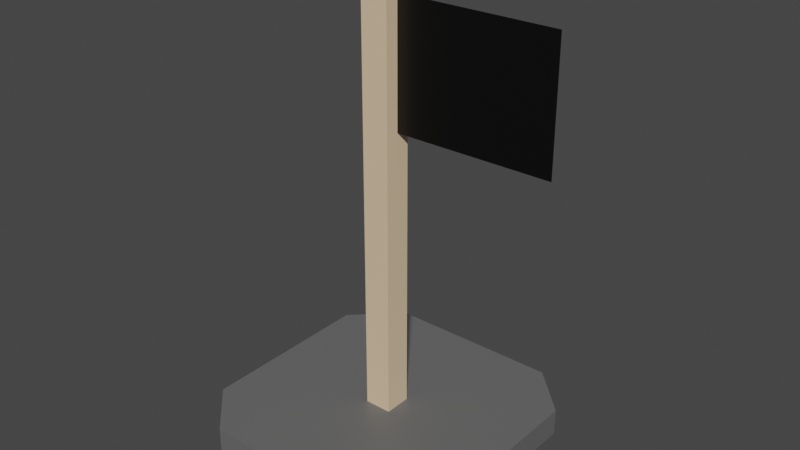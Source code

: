 # Source: Goal.blend  (saved by Blender 2.81.16; exported with 4.5.12 LTS)
import bpy
from mathutils import Matrix  # noqa: F401  (used for matrix-valued properties, if any)

bpy.ops.wm.read_factory_settings(use_empty=True)
scene = bpy.context.scene
scene.name = 'Scene'

# ---- collections
col_collection = bpy.data.collections.new('Collection'); scene.collection.children.link(col_collection)

# ---- materials (node trees are filled in below, after node groups)
mat_base = bpy.data.materials.new('Base')
mat_base.use_transparent_shadow = False
mat_stem = bpy.data.materials.new('Stem')
mat_stem.use_transparent_shadow = False
mat_flag = bpy.data.materials.new('Flag')
mat_flag.use_transparent_shadow = False

# ---- material node trees
mat_base.use_nodes = True; mat_base.node_tree.nodes.clear()
_N = mat_base.node_tree.nodes; _L = mat_base.node_tree.links
n0 = _N.new('ShaderNodeOutputMaterial'); n0.name = 'Material Output'; n0.location = (300, 300)
n1 = _N.new('ShaderNodeBsdfPrincipled'); n1.name = 'Principled BSDF'; n1.location = (10, 300)
n1.distribution = 'GGX'
n1.subsurface_method = 'BURLEY'
n1.inputs[0].default_value = (0.1374, 0.1374, 0.1374, 1.0)
n1.inputs[3].default_value = 1.45
n1.inputs[27].default_value = (0.0, 0.0, 0.0, 1.0)
n1.inputs[28].default_value = 1.0
_L.new(n1.outputs[0], n0.inputs[0])
n0.is_active_output = True
mat_stem.use_nodes = True; mat_stem.node_tree.nodes.clear()
_N = mat_stem.node_tree.nodes; _L = mat_stem.node_tree.links
n0 = _N.new('ShaderNodeOutputMaterial'); n0.name = 'Material Output'; n0.location = (300, 300)
n1 = _N.new('ShaderNodeBsdfPrincipled'); n1.name = 'Principled BSDF'; n1.location = (10, 300)
n1.distribution = 'GGX'
n1.subsurface_method = 'BURLEY'
n1.inputs[0].default_value = (0.8, 0.5849, 0.376, 1.0)
n1.inputs[3].default_value = 1.45
n1.inputs[27].default_value = (0.0, 0.0, 0.0, 1.0)
n1.inputs[28].default_value = 1.0
_L.new(n1.outputs[0], n0.inputs[0])
n0.is_active_output = True
mat_flag.use_nodes = True; mat_flag.node_tree.nodes.clear()
_N = mat_flag.node_tree.nodes; _L = mat_flag.node_tree.links
n0 = _N.new('ShaderNodeOutputMaterial'); n0.name = 'Material Output'; n0.location = (300, 300)
n1 = _N.new('ShaderNodeBsdfPrincipled'); n1.name = 'Principled BSDF'; n1.location = (10, 300)
n1.distribution = 'GGX'
n1.subsurface_method = 'BURLEY'
n1.inputs[0].default_value = (0.0, 0.0, 0.0, 1.0)
n1.inputs[3].default_value = 1.45
n1.inputs[27].default_value = (0.0, 0.0, 0.0, 1.0)
n1.inputs[28].default_value = 1.0
_L.new(n1.outputs[0], n0.inputs[0])
n0.is_active_output = True

# ---- world
world_world = bpy.data.worlds.new('World'); scene.world = world_world
world_world.use_nodes = True; world_world.node_tree.nodes.clear()
_N = world_world.node_tree.nodes; _L = world_world.node_tree.links
n0 = _N.new('ShaderNodeOutputWorld'); n0.name = 'World Output'; n0.location = (300, 300)
n1 = _N.new('ShaderNodeBackground'); n1.name = 'Background'; n1.location = (10, 300)
n1.inputs[0].default_value = (0.05088, 0.05088, 0.05088, 1.0)
_L.new(n1.outputs[0], n0.inputs[0])
n0.is_active_output = True
world_world.color = (0.05088, 0.05088, 0.05088)
world_world.use_sun_shadow = False
world_world.sun_shadow_jitter_overblur = 0.0

# ---- meshes
me_cube_001 = bpy.data.meshes.new('Cube.001')
me_cube_001.from_pydata([(0.6667, 1.0, -1.0), (-0.6667, 1.0, -1.0), (-0.6667, 1.0, 1.0), (0.6667, 1.0, 1.0), (-0.6667, -1.0, -1.0), (0.6667, -1.0, -1.0), (0.6667, -1.0, 1.0), (-0.6667, -1.0, 1.0), (-1.0, 0.6667, -1.0), (-1.0, -0.6667, -1.0), (-1.0, -0.6667, 1.0), (-1.0, 0.6667, 1.0), (1.0, -0.6667, -1.0), (1.0, 0.6667, -1.0), (1.0, 0.6667, 1.0), (1.0, -0.6667, 1.0), (0.6667, 0.6667, 1.0), (0.6667, -0.6667, 1.0), (-0.6667, 0.6667, 1.0), (-0.6667, -0.6667, 1.0), (-0.6667, 0.6667, -1.0), (-0.6667, -0.6667, -1.0), (0.6667, 0.6667, -1.0), (0.6667, -0.6667, -1.0), (-0.1, -0.1, -6.08e-06), (-0.1, -0.1, 32.0), (-0.1, 0.1, -6.08e-06), (-0.1, 0.1, 32.0), (0.1, -0.1, -6.08e-06), (0.1, -0.1, 32.0), (0.1, 0.1, -6.08e-06), (0.1, 0.1, 32.0), (0.03978, 0.0, 21.9), (1.242, 0.0, 21.9), (0.03978, 0.0, 30.85), (1.242, 0.0, 30.85), (0.2115, 0.0, 21.9), (0.3832, 0.0, 21.9), (0.5549, 0.0, 21.9), (0.7265, 0.0, 21.9), (0.8982, 0.0, 21.9), (1.07, 0.0, 21.9), (1.07, 0.0, 30.85), (0.8982, 0.0, 30.85), (0.7265, 0.0, 30.85), (0.5549, 0.0, 30.85), (0.3832, 0.0, 30.85), (0.2115, 0.0, 30.85), (0.03978, 0.0, 29.57), (0.03978, 0.0, 28.3), (0.03978, 0.0, 27.02), (0.03978, 0.0, 25.74), (0.03978, 0.0, 24.46), (0.03978, 0.0, 23.18), (1.242, 0.0, 23.18), (1.242, 0.0, 24.46), (1.242, 0.0, 25.74), (1.242, 0.0, 27.02), (1.242, 0.0, 28.3), (1.242, 0.0, 29.57), (0.2115, 0.0, 23.18), (0.2115, 0.0, 24.46), (0.2115, 0.0, 25.74), (0.2115, 0.0, 27.02), (0.2115, 0.0, 28.3), (0.2115, 0.0, 29.57), (0.3832, 0.0, 23.18), (0.3832, 0.0, 24.46), (0.3832, 0.0, 25.74), (0.3832, 0.0, 27.02), (0.3832, 0.0, 28.3), (0.3832, 0.0, 29.57), (0.5549, 0.0, 23.18), (0.5549, 0.0, 24.46), (0.5549, 0.0, 25.74), (0.5549, 0.0, 27.02), (0.5549, 0.0, 28.3), (0.5549, 0.0, 29.57), (0.7265, 0.0, 23.18), (0.7265, 0.0, 24.46), (0.7265, 0.0, 25.74), (0.7265, 0.0, 27.02), (0.7265, 0.0, 28.3), (0.7265, 0.0, 29.57), (0.8982, 0.0, 23.18), (0.8982, 0.0, 24.46), (0.8982, 0.0, 25.74), (0.8982, 0.0, 27.02), (0.8982, 0.0, 28.3), (0.8982, 0.0, 29.57), (1.07, 0.0, 23.18), (1.07, 0.0, 24.46), (1.07, 0.0, 25.74), (1.07, 0.0, 27.02), (1.07, 0.0, 28.3), (1.07, 0.0, 29.57)], [], [(17, 19, 7, 6), (21, 23, 5, 4), (5, 6, 7, 4), (1, 2, 3, 0), (1, 0, 22, 20), (20, 22, 23, 21), (8, 20, 21, 9), (3, 2, 18, 16), (16, 18, 19, 17), (14, 16, 17, 15), (18, 11, 10, 19), (22, 13, 12, 23), (13, 14, 15, 12), (9, 10, 11, 8), (5, 12, 15, 6), (4, 7, 10, 9), (1, 8, 11, 2), (0, 3, 14, 13), (6, 15, 17), (16, 14, 3), (18, 2, 11), (19, 10, 7), (23, 12, 5), (4, 9, 21), (20, 8, 1), (22, 0, 13), (24, 25, 27, 26), (26, 27, 31, 30), (30, 31, 29, 28), (28, 29, 25, 24), (26, 30, 28, 24), (31, 27, 25, 29), (95, 59, 35, 42), (48, 65, 47, 34), (65, 71, 46, 47), (71, 77, 45, 46), (77, 83, 44, 45), (83, 89, 43, 44), (89, 95, 42, 43), (40, 41, 90, 84), (84, 90, 91, 85), (85, 91, 92, 86), (86, 92, 93, 87), (87, 93, 94, 88), (88, 94, 95, 89), (39, 40, 84, 78), (78, 84, 85, 79), (79, 85, 86, 80), (80, 86, 87, 81), (81, 87, 88, 82), (82, 88, 89, 83), (38, 39, 78, 72), (72, 78, 79, 73), (73, 79, 80, 74), (74, 80, 81, 75), (75, 81, 82, 76), (76, 82, 83, 77), (37, 38, 72, 66), (66, 72, 73, 67), (67, 73, 74, 68), (68, 74, 75, 69), (69, 75, 76, 70), (70, 76, 77, 71), (36, 37, 66, 60), (60, 66, 67, 61), (61, 67, 68, 62), (62, 68, 69, 63), (63, 69, 70, 64), (64, 70, 71, 65), (32, 36, 60, 53), (53, 60, 61, 52), (52, 61, 62, 51), (51, 62, 63, 50), (50, 63, 64, 49), (49, 64, 65, 48), (41, 33, 54, 90), (90, 54, 55, 91), (91, 55, 56, 92), (92, 56, 57, 93), (93, 57, 58, 94), (94, 58, 59, 95)])
me_cube_001.polygons.foreach_set('material_index', [0, 0, 0, 0, 0, 0, 0, 0, 0, 0, 0, 0, 0, 0, 0, 0, 0, 0, 0, 0, 0, 0, 0, 0, 0, 0, 1, 1, 1, 1, 1, 1, 2, 2, 2, 2, 2, 2, 2, 2, 2, 2, 2, 2, 2, 2, 2, 2, 2, 2, 2, 2, 2, 2, 2, 2, 2, 2, 2, 2, 2, 2, 2, 2, 2, 2, 2, 2, 2, 2, 2, 2, 2, 2, 2, 2, 2, 2, 2, 2, 2])
_uv = me_cube_001.uv_layers.new(name='UVMap')
_uv.uv.foreach_set('vector', [0.7083, 0.6667, 0.7917, 0.6667, 0.7917, 0.75, 0.7083, 0.75, 0.2083, 0.6667, 0.2917, 0.6667, 0.2917, 0.75, 0.2083, 0.75, 0.375, 0.8333, 0.625, 0.8333, 0.625, 0.9167, 0.375, 0.9167, 0.375, 0.3333, 0.625, 0.3333, 0.625, 0.4167, 0.375, 0.4167, 0.2083, 0.5, 0.2917, 0.5, 0.2917, 0.5833, 0.2083, 0.5833, 0.2083, 0.5833, 0.2917, 0.5833, 0.2917, 0.6667, 0.2083, 0.6667, 0.125, 0.5833, 0.2083, 0.5833, 0.2083, 0.6667, 0.125, 0.6667, 0.7083, 0.5, 0.7917, 0.5, 0.7917, 0.5833, 0.7083, 0.5833, 0.7083, 0.5833, 0.7917, 0.5833, 0.7917, 0.6667, 0.7083, 0.6667, 0.625, 0.5833, 0.7083, 0.5833, 0.7083, 0.6667, 0.625, 0.6667, 0.7917, 0.5833, 0.875, 0.5833, 0.875, 0.6667, 0.7917, 0.6667, 0.2917, 0.5833, 0.375, 0.5833, 0.375, 0.6667, 0.2917, 0.6667, 0.375, 0.5833, 0.625, 0.5833, 0.625, 0.6667, 0.375, 0.6667, 0.375, 0.08333, 0.625, 0.08333, 0.625, 0.1667, 0.375, 0.1667, 0.375, 0.8333, 0.375, 0.6667, 0.625, 0.6667, 0.625, 0.8333, 0.375, 0.9167, 0.625, 0.9167, 0.625, 0.08333, 0.375, 0.08333, 0.375, 0.3333, 0.375, 0.1667, 0.625, 0.1667, 0.625, 0.3333, 0.375, 0.4167, 0.625, 0.4167, 0.625, 0.5833, 0.375, 0.5833, 0.625, 0.8333, 0.625, 0.6667, 0.7083, 0.6667, 0.7083, 0.5833, 0.625, 0.5833, 0.625, 0.4167, 0.7917, 0.5833, 0.625, 0.3333, 0.875, 0.5833, 0.7917, 0.6667, 0.875, 0.6667, 0.625, 0.9167, 0.2917, 0.6667, 0.375, 0.6667, 0.375, 0.8333, 0.375, 0.9167, 0.375, 0.08333, 0.2083, 0.6667, 0.2083, 0.5833, 0.125, 0.5833, 0.375, 0.3333, 0.2917, 0.5833, 0.375, 0.4167, 0.375, 0.5833, 0.375, 0.0, 0.625, 0.0, 0.625, 0.25, 0.375, 0.25, 0.375, 0.25, 0.625, 0.25, 0.625, 0.5, 0.375, 0.5, 0.375, 0.5, 0.625, 0.5, 0.625, 0.75, 0.375, 0.75, 0.375, 0.75, 0.625, 0.75, 0.625, 1.0, 0.375, 1.0, 0.125, 0.5, 0.375, 0.5, 0.375, 0.75, 0.125, 0.75, 0.625, 0.5, 0.875, 0.5, 0.875, 0.75, 0.625, 0.75, 0.8571, 0.8571, 1.0, 0.8571, 1.0, 1.0, 0.8571, 1.0, 0.0, 0.8571, 0.1429, 0.8571, 0.1429, 1.0, 0.0, 1.0, 0.1429, 0.8571, 0.2857, 0.8571, 0.2857, 1.0, 0.1429, 1.0, 0.2857, 0.8571, 0.4286, 0.8571, 0.4286, 1.0, 0.2857, 1.0, 0.4286, 0.8571, 0.5714, 0.8571, 0.5714, 1.0, 0.4286, 1.0, 0.5714, 0.8571, 0.7143, 0.8571, 0.7143, 1.0, 0.5714, 1.0, 0.7143, 0.8571, 0.8571, 0.8571, 0.8571, 1.0, 0.7143, 1.0, 0.7143, 0.0, 0.8571, 0.0, 0.8571, 0.1429, 0.7143, 0.1429, 0.7143, 0.1429, 0.8571, 0.1429, 0.8571, 0.2857, 0.7143, 0.2857, 0.7143, 0.2857, 0.8571, 0.2857, 0.8571, 0.4286, 0.7143, 0.4286, 0.7143, 0.4286, 0.8571, 0.4286, 0.8571, 0.5714, 0.7143, 0.5714, 0.7143, 0.5714, 0.8571, 0.5714, 0.8571, 0.7143, 0.7143, 0.7143, 0.7143, 0.7143, 0.8571, 0.7143, 0.8571, 0.8571, 0.7143, 0.8571, 0.5714, 0.0, 0.7143, 0.0, 0.7143, 0.1429, 0.5714, 0.1429, 0.5714, 0.1429, 0.7143, 0.1429, 0.7143, 0.2857, 0.5714, 0.2857, 0.5714, 0.2857, 0.7143, 0.2857, 0.7143, 0.4286, 0.5714, 0.4286, 0.5714, 0.4286, 0.7143, 0.4286, 0.7143, 0.5714, 0.5714, 0.5714, 0.5714, 0.5714, 0.7143, 0.5714, 0.7143, 0.7143, 0.5714, 0.7143, 0.5714, 0.7143, 0.7143, 0.7143, 0.7143, 0.8571, 0.5714, 0.8571, 0.4286, 0.0, 0.5714, 0.0, 0.5714, 0.1429, 0.4286, 0.1429, 0.4286, 0.1429, 0.5714, 0.1429, 0.5714, 0.2857, 0.4286, 0.2857, 0.4286, 0.2857, 0.5714, 0.2857, 0.5714, 0.4286, 0.4286, 0.4286, 0.4286, 0.4286, 0.5714, 0.4286, 0.5714, 0.5714, 0.4286, 0.5714, 0.4286, 0.5714, 0.5714, 0.5714, 0.5714, 0.7143, 0.4286, 0.7143, 0.4286, 0.7143, 0.5714, 0.7143, 0.5714, 0.8571, 0.4286, 0.8571, 0.2857, 0.0, 0.4286, 0.0, 0.4286, 0.1429, 0.2857, 0.1429, 0.2857, 0.1429, 0.4286, 0.1429, 0.4286, 0.2857, 0.2857, 0.2857, 0.2857, 0.2857, 0.4286, 0.2857, 0.4286, 0.4286, 0.2857, 0.4286, 0.2857, 0.4286, 0.4286, 0.4286, 0.4286, 0.5714, 0.2857, 0.5714, 0.2857, 0.5714, 0.4286, 0.5714, 0.4286, 0.7143, 0.2857, 0.7143, 0.2857, 0.7143, 0.4286, 0.7143, 0.4286, 0.8571, 0.2857, 0.8571, 0.1429, 0.0, 0.2857, 0.0, 0.2857, 0.1429, 0.1429, 0.1429, 0.1429, 0.1429, 0.2857, 0.1429, 0.2857, 0.2857, 0.1429, 0.2857, 0.1429, 0.2857, 0.2857, 0.2857, 0.2857, 0.4286, 0.1429, 0.4286, 0.1429, 0.4286, 0.2857, 0.4286, 0.2857, 0.5714, 0.1429, 0.5714, 0.1429, 0.5714, 0.2857, 0.5714, 0.2857, 0.7143, 0.1429, 0.7143, 0.1429, 0.7143, 0.2857, 0.7143, 0.2857, 0.8571, 0.1429, 0.8571, 0.0, 0.0, 0.1429, 0.0, 0.1429, 0.1429, 0.0, 0.1429, 0.0, 0.1429, 0.1429, 0.1429, 0.1429, 0.2857, 0.0, 0.2857, 0.0, 0.2857, 0.1429, 0.2857, 0.1429, 0.4286, 0.0, 0.4286, 0.0, 0.4286, 0.1429, 0.4286, 0.1429, 0.5714, 0.0, 0.5714, 0.0, 0.5714, 0.1429, 0.5714, 0.1429, 0.7143, 0.0, 0.7143, 0.0, 0.7143, 0.1429, 0.7143, 0.1429, 0.8571, 0.0, 0.8571, 0.8571, 0.0, 1.0, 0.0, 1.0, 0.1429, 0.8571, 0.1429, 0.8571, 0.1429, 1.0, 0.1429, 1.0, 0.2857, 0.8571, 0.2857, 0.8571, 0.2857, 1.0, 0.2857, 1.0, 0.4286, 0.8571, 0.4286, 0.8571, 0.4286, 1.0, 0.4286, 1.0, 0.5714, 0.8571, 0.5714, 0.8571, 0.5714, 1.0, 0.5714, 1.0, 0.7143, 0.8571, 0.7143, 0.8571, 0.7143, 1.0, 0.7143, 1.0, 0.8571, 0.8571, 0.8571])
me_cube_001.materials.append(mat_base)
me_cube_001.materials.append(mat_stem)
me_cube_001.materials.append(mat_flag)
me_cube_001.use_remesh_fix_poles = True
me_cube_001.use_remesh_preserve_attributes = False
me_cube_001.use_mirror_vertex_groups = False
me_cube_001.update()

# ---- objects
ob_cube = bpy.data.objects.new('Cube', me_cube_001)

# ---- transforms, parenting, visibility, modifiers, constraints
ob_cube.location = (0.0, 0.0, 0.1)
ob_cube.scale = (1.0, 1.0, 0.1)
ob_cube.lineart.crease_threshold = 0.0

# ---- collection membership
col_collection.objects.link(ob_cube)

# ---- scene / render settings (as saved in the file)
scene.frame_start = 1; scene.frame_end = 250; scene.frame_set(1)
scene.render.engine = 'BLENDER_EEVEE_NEXT'
scene.cycles.use_denoising = False
scene.cycles.samples = 128
scene.cycles.sampling_pattern = 'TABULATED_SOBOL'
scene.cycles.use_adaptive_sampling = False
scene.cycles.use_light_tree = False
scene.view_settings.view_transform = 'Filmic'
bpy.context.view_layer.update()

# ---- added for rendering (the .blend has no active camera and no usable light): camera, sun
cam_auto = bpy.data.cameras.new('AutoCamera')
cam_auto.lens = 50.0
cam_auto.sensor_width = 36.0
cam_auto.clip_end = 1000.0
ob_auto_camera = bpy.data.objects.new('AutoCamera', cam_auto)
scene.collection.objects.link(ob_auto_camera)
ob_auto_camera.location = (4.24972, -4.95469, 4.95313)
ob_auto_camera.rotation_euler = (1.09748, -7.21219e-08, 0.694738)
scene.camera = ob_auto_camera
light_auto_sun = bpy.data.lights.new('AutoSun', 'SUN')
light_auto_sun.energy = 3.0
light_auto_sun.angle = 0.0523599
ob_auto_sun = bpy.data.objects.new('AutoSun', light_auto_sun)
scene.collection.objects.link(ob_auto_sun)
ob_auto_sun.rotation_euler = (0.872665, 0.174533, 0.523599)
bpy.context.view_layer.update()
